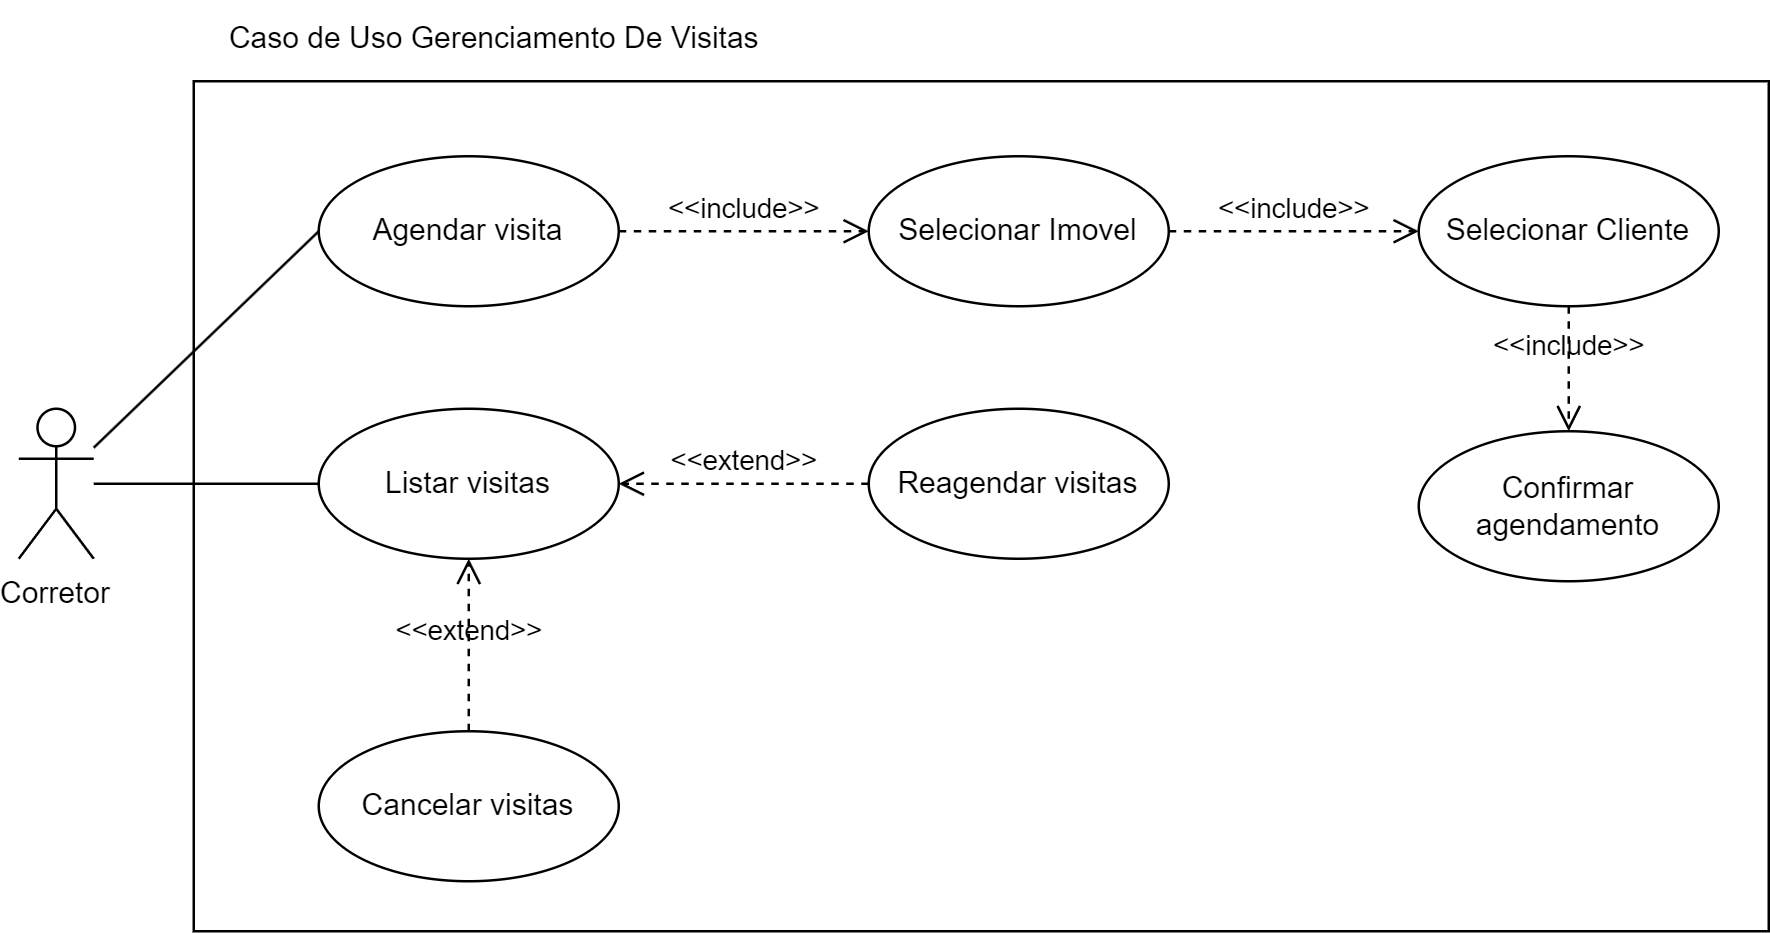

The diagram above was exported from draw.io. Its source (the exported page's mxGraphModel, read from the mxfile embedded in the PNG):
<mxGraphModel dx="795" dy="430" grid="1" gridSize="10" guides="1" tooltips="1" connect="1" arrows="1" fold="1" page="1" pageScale="1" pageWidth="827" pageHeight="1169" math="0" shadow="0">
  <root>
    <mxCell id="0" />
    <mxCell id="1" parent="0" />
    <mxCell id="z9OsJITNBQ5fd6RahBxx-287" value="" style="rounded=0;whiteSpace=wrap;html=1;" vertex="1" parent="1">
      <mxGeometry x="430" y="532" width="630" height="340" as="geometry" />
    </mxCell>
    <mxCell id="z9OsJITNBQ5fd6RahBxx-288" value="Corretor" style="shape=umlActor;verticalLabelPosition=bottom;verticalAlign=top;" vertex="1" parent="1">
      <mxGeometry x="360" y="663" width="30" height="60" as="geometry" />
    </mxCell>
    <mxCell id="z9OsJITNBQ5fd6RahBxx-289" value="Agendar visita" style="ellipse;whiteSpace=wrap;html=1;" vertex="1" parent="1">
      <mxGeometry x="480" y="562" width="120" height="60" as="geometry" />
    </mxCell>
    <mxCell id="z9OsJITNBQ5fd6RahBxx-290" value="Listar visitas" style="ellipse;whiteSpace=wrap;html=1;" vertex="1" parent="1">
      <mxGeometry x="480" y="663" width="120" height="60" as="geometry" />
    </mxCell>
    <mxCell id="z9OsJITNBQ5fd6RahBxx-291" value="Reagendar visitas" style="ellipse;whiteSpace=wrap;html=1;" vertex="1" parent="1">
      <mxGeometry x="700" y="663" width="120" height="60" as="geometry" />
    </mxCell>
    <mxCell id="z9OsJITNBQ5fd6RahBxx-292" value="Cancelar visitas" style="ellipse;whiteSpace=wrap;html=1;" vertex="1" parent="1">
      <mxGeometry x="480" y="792" width="120" height="60" as="geometry" />
    </mxCell>
    <mxCell id="z9OsJITNBQ5fd6RahBxx-293" value="" style="endArrow=none;html=1;rounded=0;entryX=0;entryY=0.5;entryDx=0;entryDy=0;" edge="1" parent="1" source="z9OsJITNBQ5fd6RahBxx-288" target="z9OsJITNBQ5fd6RahBxx-289">
      <mxGeometry width="50" height="50" relative="1" as="geometry">
        <mxPoint x="700" y="672" as="sourcePoint" />
        <mxPoint x="750" y="622" as="targetPoint" />
      </mxGeometry>
    </mxCell>
    <mxCell id="z9OsJITNBQ5fd6RahBxx-294" value="" style="endArrow=none;html=1;rounded=0;entryX=0;entryY=0.5;entryDx=0;entryDy=0;" edge="1" parent="1" source="z9OsJITNBQ5fd6RahBxx-288" target="z9OsJITNBQ5fd6RahBxx-290">
      <mxGeometry width="50" height="50" relative="1" as="geometry">
        <mxPoint x="385" y="703" as="sourcePoint" />
        <mxPoint x="560" y="632" as="targetPoint" />
      </mxGeometry>
    </mxCell>
    <mxCell id="z9OsJITNBQ5fd6RahBxx-295" value="Selecionar Imovel" style="ellipse;whiteSpace=wrap;html=1;" vertex="1" parent="1">
      <mxGeometry x="700" y="562" width="120" height="60" as="geometry" />
    </mxCell>
    <mxCell id="z9OsJITNBQ5fd6RahBxx-296" value="Selecionar Cliente" style="ellipse;whiteSpace=wrap;html=1;" vertex="1" parent="1">
      <mxGeometry x="920" y="562" width="120" height="60" as="geometry" />
    </mxCell>
    <mxCell id="z9OsJITNBQ5fd6RahBxx-297" value="Confirmar agendamento" style="ellipse;whiteSpace=wrap;html=1;" vertex="1" parent="1">
      <mxGeometry x="920" y="672" width="120" height="60" as="geometry" />
    </mxCell>
    <mxCell id="z9OsJITNBQ5fd6RahBxx-298" value="&amp;lt;&amp;lt;include&amp;gt;&amp;gt;" style="endArrow=open;startArrow=none;endFill=0;startFill=0;endSize=8;html=1;verticalAlign=bottom;dashed=1;labelBackgroundColor=none;rounded=0;exitX=1;exitY=0.5;exitDx=0;exitDy=0;entryX=0;entryY=0.5;entryDx=0;entryDy=0;" edge="1" parent="1" source="z9OsJITNBQ5fd6RahBxx-295" target="z9OsJITNBQ5fd6RahBxx-296">
      <mxGeometry width="160" relative="1" as="geometry">
        <mxPoint x="928" y="615" as="sourcePoint" />
        <mxPoint x="770" y="663" as="targetPoint" />
      </mxGeometry>
    </mxCell>
    <mxCell id="z9OsJITNBQ5fd6RahBxx-299" value="&amp;lt;&amp;lt;extend&amp;gt;&amp;gt;" style="endArrow=open;startArrow=none;endFill=0;startFill=0;endSize=8;html=1;verticalAlign=bottom;dashed=1;labelBackgroundColor=none;rounded=0;exitX=0;exitY=0.5;exitDx=0;exitDy=0;" edge="1" parent="1" source="z9OsJITNBQ5fd6RahBxx-291" target="z9OsJITNBQ5fd6RahBxx-290">
      <mxGeometry width="160" relative="1" as="geometry">
        <mxPoint x="721" y="861" as="sourcePoint" />
        <mxPoint x="550" y="812" as="targetPoint" />
      </mxGeometry>
    </mxCell>
    <mxCell id="z9OsJITNBQ5fd6RahBxx-300" value="&amp;lt;&amp;lt;include&amp;gt;&amp;gt;" style="endArrow=open;startArrow=none;endFill=0;startFill=0;endSize=8;html=1;verticalAlign=bottom;dashed=1;labelBackgroundColor=none;rounded=0;exitX=1;exitY=0.5;exitDx=0;exitDy=0;entryX=0;entryY=0.5;entryDx=0;entryDy=0;" edge="1" parent="1" source="z9OsJITNBQ5fd6RahBxx-289" target="z9OsJITNBQ5fd6RahBxx-295">
      <mxGeometry width="160" relative="1" as="geometry">
        <mxPoint x="688" y="632" as="sourcePoint" />
        <mxPoint x="530" y="680" as="targetPoint" />
      </mxGeometry>
    </mxCell>
    <mxCell id="z9OsJITNBQ5fd6RahBxx-301" value="&amp;lt;&amp;lt;include&amp;gt;&amp;gt;" style="endArrow=open;startArrow=none;endFill=0;startFill=0;endSize=8;html=1;verticalAlign=bottom;dashed=1;labelBackgroundColor=none;rounded=0;exitX=0.5;exitY=1;exitDx=0;exitDy=0;entryX=0.5;entryY=0;entryDx=0;entryDy=0;" edge="1" parent="1" source="z9OsJITNBQ5fd6RahBxx-296" target="z9OsJITNBQ5fd6RahBxx-297">
      <mxGeometry width="160" relative="1" as="geometry">
        <mxPoint x="1078" y="652" as="sourcePoint" />
        <mxPoint x="1010" y="722" as="targetPoint" />
      </mxGeometry>
    </mxCell>
    <mxCell id="z9OsJITNBQ5fd6RahBxx-302" value="&amp;lt;&amp;lt;extend&amp;gt;&amp;gt;" style="endArrow=open;startArrow=none;endFill=0;startFill=0;endSize=8;html=1;verticalAlign=bottom;dashed=1;labelBackgroundColor=none;rounded=0;entryX=0.5;entryY=1;entryDx=0;entryDy=0;exitX=0.5;exitY=0;exitDx=0;exitDy=0;" edge="1" parent="1" source="z9OsJITNBQ5fd6RahBxx-292" target="z9OsJITNBQ5fd6RahBxx-290">
      <mxGeometry x="-0.0886" width="160" relative="1" as="geometry">
        <mxPoint x="570" y="802" as="sourcePoint" />
        <mxPoint x="570" y="729" as="targetPoint" />
        <mxPoint as="offset" />
      </mxGeometry>
    </mxCell>
    <mxCell id="z9OsJITNBQ5fd6RahBxx-303" value="Caso de Uso Gerenciamento De Visitas" style="text;html=1;align=center;verticalAlign=middle;resizable=0;points=[];autosize=1;strokeColor=none;fillColor=none;" vertex="1" parent="1">
      <mxGeometry x="430" y="500" width="240" height="30" as="geometry" />
    </mxCell>
  </root>
</mxGraphModel>